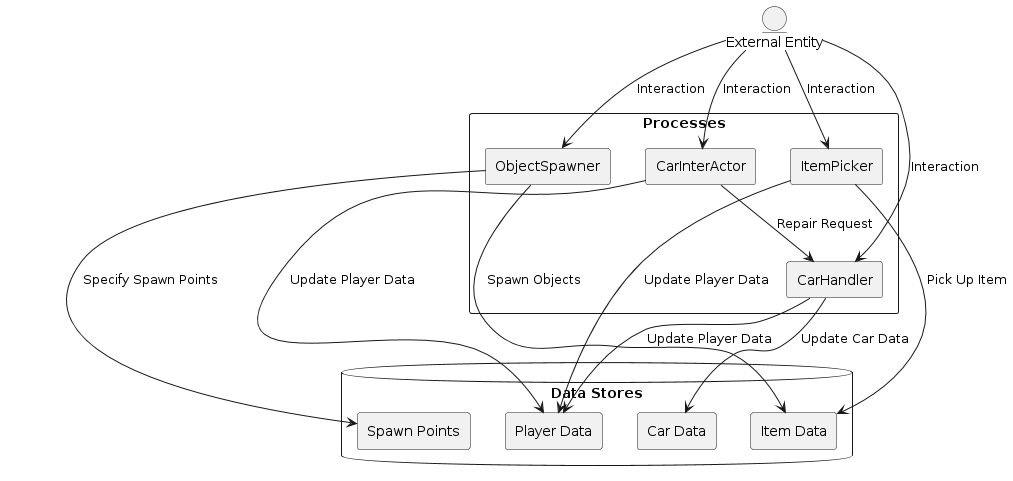

The diagram above was rendered by PlantUML. Its source (embedded in the PNG):
@startuml
' Define external entities
entity "External Entity" as ExternalEntity
' Define processes
rectangle "Processes" {
    rectangle "CarHandler" as CarHandler
    rectangle "CarInterActor" as CarInterActor
    rectangle "ItemPicker" as ItemPicker
    rectangle "ObjectSpawner" as ObjectSpawner
}
' Define data stores
database "Data Stores" {
    rectangle "Car Data" as CarData
    rectangle "Player Data" as PlayerData
    rectangle "Item Data" as ItemData
    rectangle "Spawn Points" as SpawnPoints
}
' Define data flows
ExternalEntity --> CarHandler : Interaction
ExternalEntity --> CarInterActor : Interaction
ExternalEntity --> ItemPicker : Interaction
ExternalEntity --> ObjectSpawner : Interaction
ObjectSpawner --> SpawnPoints : Specify Spawn Points
ObjectSpawner --> ItemData : Spawn Objects
ItemPicker --> ItemData : Pick Up Item
ItemPicker --> PlayerData : Update Player Data
CarInterActor --> CarHandler : Repair Request
CarInterActor --> PlayerData : Update Player Data
CarHandler --> CarData : Update Car Data
CarHandler --> PlayerData : Update Player Data
@enduml